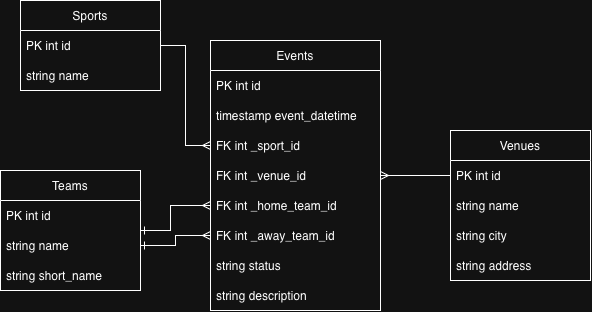

The diagram above was exported from draw.io. Its source (the exported page's mxGraphModel, read from the mxfile embedded in the PNG):
<mxGraphModel dx="692" dy="537" grid="1" gridSize="10" guides="1" tooltips="1" connect="1" arrows="1" fold="1" page="1" pageScale="1" pageWidth="827" pageHeight="1169" math="0" shadow="0">
  <root>
    <mxCell id="0" />
    <mxCell id="1" parent="0" />
    <mxCell id="aX8H3z-5JgURpEkPf_NV-1" parent="1" style="swimlane;fontStyle=0;childLayout=stackLayout;horizontal=1;startSize=30;horizontalStack=0;resizeParent=1;resizeParentMax=0;resizeLast=0;collapsible=1;marginBottom=0;whiteSpace=wrap;html=1;" value="Sports" vertex="1">
      <mxGeometry height="90" width="140" x="280" y="70" as="geometry" />
    </mxCell>
    <mxCell id="aX8H3z-5JgURpEkPf_NV-2" parent="aX8H3z-5JgURpEkPf_NV-1" style="text;strokeColor=none;fillColor=none;align=left;verticalAlign=middle;spacingLeft=4;spacingRight=4;overflow=hidden;points=[[0,0.5],[1,0.5]];portConstraint=eastwest;rotatable=0;whiteSpace=wrap;html=1;" value="PK int id" vertex="1">
      <mxGeometry height="30" width="140" y="30" as="geometry" />
    </mxCell>
    <mxCell id="aX8H3z-5JgURpEkPf_NV-3" parent="aX8H3z-5JgURpEkPf_NV-1" style="text;strokeColor=none;fillColor=none;align=left;verticalAlign=middle;spacingLeft=4;spacingRight=4;overflow=hidden;points=[[0,0.5],[1,0.5]];portConstraint=eastwest;rotatable=0;whiteSpace=wrap;html=1;" value="string name&amp;nbsp;" vertex="1">
      <mxGeometry height="30" width="140" y="60" as="geometry" />
    </mxCell>
    <mxCell id="aX8H3z-5JgURpEkPf_NV-9" parent="1" style="swimlane;fontStyle=0;childLayout=stackLayout;horizontal=1;startSize=30;horizontalStack=0;resizeParent=1;resizeParentMax=0;resizeLast=0;collapsible=1;marginBottom=0;whiteSpace=wrap;html=1;" value="Teams" vertex="1">
      <mxGeometry height="120" width="140" x="260" y="240" as="geometry" />
    </mxCell>
    <mxCell id="aX8H3z-5JgURpEkPf_NV-10" parent="aX8H3z-5JgURpEkPf_NV-9" style="text;strokeColor=none;fillColor=none;align=left;verticalAlign=middle;spacingLeft=4;spacingRight=4;overflow=hidden;points=[[0,0.5],[1,0.5]];portConstraint=eastwest;rotatable=0;whiteSpace=wrap;html=1;" value="PK int id&amp;nbsp;" vertex="1">
      <mxGeometry height="30" width="140" y="30" as="geometry" />
    </mxCell>
    <mxCell id="aX8H3z-5JgURpEkPf_NV-11" parent="aX8H3z-5JgURpEkPf_NV-9" style="text;strokeColor=none;fillColor=none;align=left;verticalAlign=middle;spacingLeft=4;spacingRight=4;overflow=hidden;points=[[0,0.5],[1,0.5]];portConstraint=eastwest;rotatable=0;whiteSpace=wrap;html=1;" value="string name" vertex="1">
      <mxGeometry height="30" width="140" y="60" as="geometry" />
    </mxCell>
    <mxCell id="aX8H3z-5JgURpEkPf_NV-46" parent="aX8H3z-5JgURpEkPf_NV-9" style="text;strokeColor=none;fillColor=none;align=left;verticalAlign=middle;spacingLeft=4;spacingRight=4;overflow=hidden;points=[[0,0.5],[1,0.5]];portConstraint=eastwest;rotatable=0;whiteSpace=wrap;html=1;" value="string short_name" vertex="1">
      <mxGeometry height="30" width="140" y="90" as="geometry" />
    </mxCell>
    <mxCell id="aX8H3z-5JgURpEkPf_NV-14" parent="1" style="swimlane;fontStyle=0;childLayout=stackLayout;horizontal=1;startSize=30;horizontalStack=0;resizeParent=1;resizeParentMax=0;resizeLast=0;collapsible=1;marginBottom=0;whiteSpace=wrap;html=1;" value="Venues" vertex="1">
      <mxGeometry height="150" width="140" x="710" y="200" as="geometry" />
    </mxCell>
    <mxCell id="aX8H3z-5JgURpEkPf_NV-15" parent="aX8H3z-5JgURpEkPf_NV-14" style="text;strokeColor=none;fillColor=none;align=left;verticalAlign=middle;spacingLeft=4;spacingRight=4;overflow=hidden;points=[[0,0.5],[1,0.5]];portConstraint=eastwest;rotatable=0;whiteSpace=wrap;html=1;" value="PK int id" vertex="1">
      <mxGeometry height="30" width="140" y="30" as="geometry" />
    </mxCell>
    <mxCell id="aX8H3z-5JgURpEkPf_NV-16" parent="aX8H3z-5JgURpEkPf_NV-14" style="text;strokeColor=none;fillColor=none;align=left;verticalAlign=middle;spacingLeft=4;spacingRight=4;overflow=hidden;points=[[0,0.5],[1,0.5]];portConstraint=eastwest;rotatable=0;whiteSpace=wrap;html=1;" value="string name&amp;nbsp;" vertex="1">
      <mxGeometry height="30" width="140" y="60" as="geometry" />
    </mxCell>
    <mxCell id="aX8H3z-5JgURpEkPf_NV-17" parent="aX8H3z-5JgURpEkPf_NV-14" style="text;strokeColor=none;fillColor=none;align=left;verticalAlign=middle;spacingLeft=4;spacingRight=4;overflow=hidden;points=[[0,0.5],[1,0.5]];portConstraint=eastwest;rotatable=0;whiteSpace=wrap;html=1;" value="string city&amp;nbsp;" vertex="1">
      <mxGeometry height="30" width="140" y="90" as="geometry" />
    </mxCell>
    <mxCell id="aX8H3z-5JgURpEkPf_NV-40" parent="aX8H3z-5JgURpEkPf_NV-14" style="text;strokeColor=none;fillColor=none;align=left;verticalAlign=middle;spacingLeft=4;spacingRight=4;overflow=hidden;points=[[0,0.5],[1,0.5]];portConstraint=eastwest;rotatable=0;whiteSpace=wrap;html=1;" value="string address&amp;nbsp;" vertex="1">
      <mxGeometry height="30" width="140" y="120" as="geometry" />
    </mxCell>
    <mxCell id="aX8H3z-5JgURpEkPf_NV-20" parent="1" style="swimlane;fontStyle=0;childLayout=stackLayout;horizontal=1;startSize=30;horizontalStack=0;resizeParent=1;resizeParentMax=0;resizeLast=0;collapsible=1;marginBottom=0;whiteSpace=wrap;html=1;" value="Events" vertex="1">
      <mxGeometry height="270" width="170" x="470" y="110" as="geometry" />
    </mxCell>
    <mxCell id="aX8H3z-5JgURpEkPf_NV-21" parent="aX8H3z-5JgURpEkPf_NV-20" style="text;strokeColor=none;fillColor=none;align=left;verticalAlign=middle;spacingLeft=4;spacingRight=4;overflow=hidden;points=[[0,0.5],[1,0.5]];portConstraint=eastwest;rotatable=0;whiteSpace=wrap;html=1;" value="PK int id" vertex="1">
      <mxGeometry height="30" width="170" y="30" as="geometry" />
    </mxCell>
    <mxCell id="aX8H3z-5JgURpEkPf_NV-32" parent="aX8H3z-5JgURpEkPf_NV-20" style="text;strokeColor=none;fillColor=none;align=left;verticalAlign=middle;spacingLeft=4;spacingRight=4;overflow=hidden;points=[[0,0.5],[1,0.5]];portConstraint=eastwest;rotatable=0;whiteSpace=wrap;html=1;" value="timestamp event_datetime" vertex="1">
      <mxGeometry height="30" width="170" y="60" as="geometry" />
    </mxCell>
    <mxCell id="aX8H3z-5JgURpEkPf_NV-25" parent="aX8H3z-5JgURpEkPf_NV-20" style="text;strokeColor=none;fillColor=none;align=left;verticalAlign=middle;spacingLeft=4;spacingRight=4;overflow=hidden;points=[[0,0.5],[1,0.5]];portConstraint=eastwest;rotatable=0;whiteSpace=wrap;html=1;" value="FK int _sport_id&amp;nbsp;" vertex="1">
      <mxGeometry height="30" width="170" y="90" as="geometry" />
    </mxCell>
    <mxCell id="aX8H3z-5JgURpEkPf_NV-26" parent="aX8H3z-5JgURpEkPf_NV-20" style="text;strokeColor=none;fillColor=none;align=left;verticalAlign=middle;spacingLeft=4;spacingRight=4;overflow=hidden;points=[[0,0.5],[1,0.5]];portConstraint=eastwest;rotatable=0;whiteSpace=wrap;html=1;" value="FK int _venue_id&amp;nbsp;" vertex="1">
      <mxGeometry height="30" width="170" y="120" as="geometry" />
    </mxCell>
    <mxCell id="aX8H3z-5JgURpEkPf_NV-34" parent="aX8H3z-5JgURpEkPf_NV-20" style="text;strokeColor=none;fillColor=none;align=left;verticalAlign=middle;spacingLeft=4;spacingRight=4;overflow=hidden;points=[[0,0.5],[1,0.5]];portConstraint=eastwest;rotatable=0;whiteSpace=wrap;html=1;" value="FK int _home_team_id&amp;nbsp;" vertex="1">
      <mxGeometry height="30" width="170" y="150" as="geometry" />
    </mxCell>
    <mxCell id="aX8H3z-5JgURpEkPf_NV-33" parent="aX8H3z-5JgURpEkPf_NV-20" style="text;strokeColor=none;fillColor=none;align=left;verticalAlign=middle;spacingLeft=4;spacingRight=4;overflow=hidden;points=[[0,0.5],[1,0.5]];portConstraint=eastwest;rotatable=0;whiteSpace=wrap;html=1;" value="FK int _away_team_id&amp;nbsp;" vertex="1">
      <mxGeometry height="30" width="170" y="180" as="geometry" />
    </mxCell>
    <mxCell id="aX8H3z-5JgURpEkPf_NV-45" parent="aX8H3z-5JgURpEkPf_NV-20" style="text;strokeColor=none;fillColor=none;align=left;verticalAlign=middle;spacingLeft=4;spacingRight=4;overflow=hidden;points=[[0,0.5],[1,0.5]];portConstraint=eastwest;rotatable=0;whiteSpace=wrap;html=1;" value="string status" vertex="1">
      <mxGeometry height="30" width="170" y="210" as="geometry" />
    </mxCell>
    <mxCell id="aX8H3z-5JgURpEkPf_NV-47" parent="aX8H3z-5JgURpEkPf_NV-20" style="text;strokeColor=none;fillColor=none;align=left;verticalAlign=middle;spacingLeft=4;spacingRight=4;overflow=hidden;points=[[0,0.5],[1,0.5]];portConstraint=eastwest;rotatable=0;whiteSpace=wrap;html=1;" value="string description" vertex="1">
      <mxGeometry height="30" width="170" y="240" as="geometry" />
    </mxCell>
    <mxCell id="aX8H3z-5JgURpEkPf_NV-35" edge="1" parent="1" source="aX8H3z-5JgURpEkPf_NV-2" style="edgeStyle=orthogonalEdgeStyle;rounded=0;orthogonalLoop=1;jettySize=auto;html=1;entryX=0;entryY=0.5;entryDx=0;entryDy=0;endArrow=ERmany;endFill=0;" target="aX8H3z-5JgURpEkPf_NV-25">
      <mxGeometry relative="1" as="geometry" />
    </mxCell>
    <mxCell id="aX8H3z-5JgURpEkPf_NV-39" edge="1" parent="1" source="aX8H3z-5JgURpEkPf_NV-15" style="edgeStyle=orthogonalEdgeStyle;rounded=0;orthogonalLoop=1;jettySize=auto;html=1;endArrow=ERmany;endFill=0;entryX=1;entryY=0.5;entryDx=0;entryDy=0;exitX=0;exitY=0.5;exitDx=0;exitDy=0;" target="aX8H3z-5JgURpEkPf_NV-26">
      <mxGeometry relative="1" as="geometry">
        <mxPoint x="683" y="210" as="sourcePoint" />
      </mxGeometry>
    </mxCell>
    <mxCell id="aX8H3z-5JgURpEkPf_NV-49" edge="1" parent="1" source="aX8H3z-5JgURpEkPf_NV-34" style="edgeStyle=orthogonalEdgeStyle;rounded=0;orthogonalLoop=1;jettySize=auto;html=1;endArrow=ERone;endFill=0;exitX=0;exitY=0.5;exitDx=0;exitDy=0;startArrow=ERmany;startFill=0;" target="aX8H3z-5JgURpEkPf_NV-9">
      <mxGeometry relative="1" as="geometry">
        <Array as="points">
          <mxPoint x="430" y="275" />
          <mxPoint x="430" y="300" />
        </Array>
      </mxGeometry>
    </mxCell>
    <mxCell id="aX8H3z-5JgURpEkPf_NV-50" edge="1" parent="1" source="aX8H3z-5JgURpEkPf_NV-33" style="edgeStyle=orthogonalEdgeStyle;rounded=0;orthogonalLoop=1;jettySize=auto;html=1;endArrow=ERone;endFill=0;exitX=0;exitY=0.5;exitDx=0;exitDy=0;startArrow=ERmany;startFill=0;" target="aX8H3z-5JgURpEkPf_NV-11">
      <mxGeometry relative="1" as="geometry" />
    </mxCell>
  </root>
</mxGraphModel>